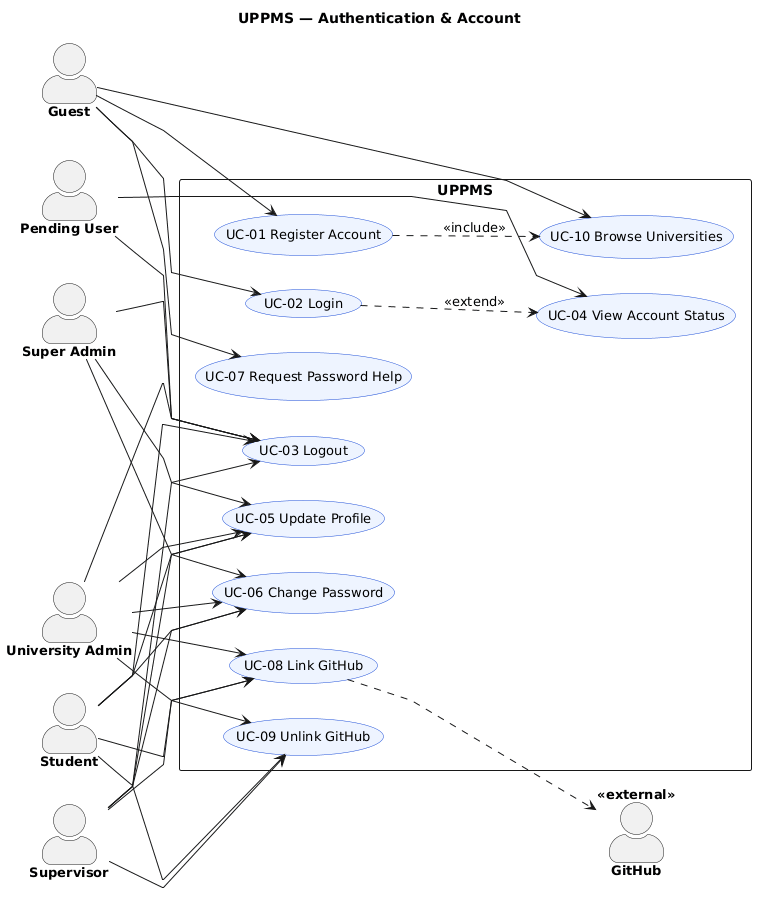

The diagram above was rendered by PlantUML. Its source (embedded in the PNG):
@startuml
left to right direction
skinparam shadowing false
skinparam linetype polyline
skinparam actorStyle awesome
skinparam defaultFontName Arial
skinparam usecase {
  BackgroundColor #EEF4FF
  BorderColor #1D4ED8
  FontSize 13
}
skinparam actor {
  FontSize 13
  FontStyle bold
}

title UPPMS — Authentication & Account

actor Guest
actor "Pending User" as Pending
actor Student
actor Supervisor
actor "University Admin" as Admin
actor "Super Admin" as SuperAdmin
actor GitHub <<external>>

rectangle "UPPMS" {
  usecase "UC-01 Register Account" as UC01
  usecase "UC-02 Login" as UC02
  usecase "UC-03 Logout" as UC03
  usecase "UC-04 View Account Status" as UC04
  usecase "UC-05 Update Profile" as UC05
  usecase "UC-06 Change Password" as UC06
  usecase "UC-07 Request Password Help" as UC07
  usecase "UC-08 Link GitHub" as UC08
  usecase "UC-09 Unlink GitHub" as UC09
  usecase "UC-10 Browse Universities" as UC10
}

Guest --> UC01
Guest --> UC02
Guest --> UC07
Guest --> UC10
Pending --> UC03
Pending --> UC04
Student --> UC03
Student --> UC05
Student --> UC06
Student --> UC08
Student --> UC09
Supervisor --> UC03
Supervisor --> UC05
Supervisor --> UC06
Supervisor --> UC08
Supervisor --> UC09
Admin --> UC03
Admin --> UC05
Admin --> UC06
Admin --> UC08
Admin --> UC09
SuperAdmin --> UC03
SuperAdmin --> UC05
SuperAdmin --> UC06
UC08 ..> GitHub
UC01 ..> UC10 : <<include>>
UC02 ..> UC04 : <<extend>>
@enduml